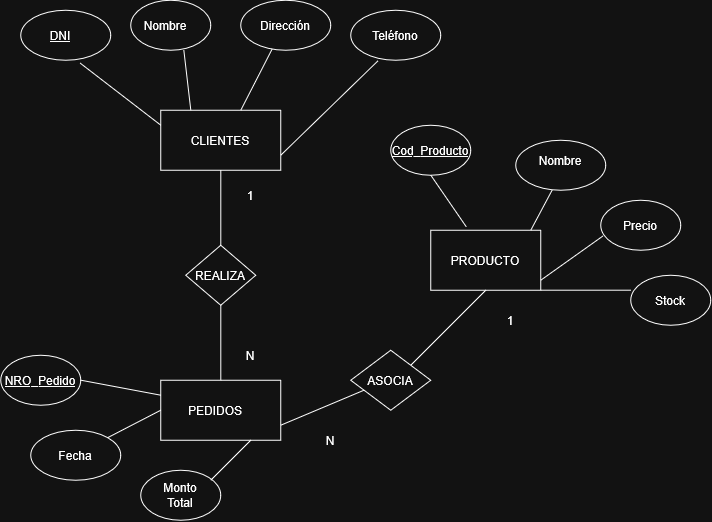

The diagram above was exported from draw.io. Its source (the exported page's mxGraphModel, read from the mxfile embedded in the PNG):
<mxGraphModel dx="893" dy="518" grid="1" gridSize="10" guides="1" tooltips="1" connect="1" arrows="1" fold="1" page="1" pageScale="1" pageWidth="827" pageHeight="1169" math="0" shadow="0">
  <root>
    <mxCell id="0" />
    <mxCell id="1" parent="0" />
    <mxCell id="5q7s6Fi3kxGq9237StvK-1" parent="1" style="rounded=0;whiteSpace=wrap;html=1;" value="" vertex="1">
      <mxGeometry height="60" width="120" x="260" y="120" as="geometry" />
    </mxCell>
    <mxCell id="5q7s6Fi3kxGq9237StvK-2" parent="1" style="ellipse;whiteSpace=wrap;html=1;shapeInside=1;" value="" vertex="1">
      <mxGeometry height="50" width="80" x="230" y="10" as="geometry" />
    </mxCell>
    <mxCell id="5q7s6Fi3kxGq9237StvK-3" parent="1" style="ellipse;whiteSpace=wrap;html=1;shapeInside=1;" value="" vertex="1">
      <mxGeometry height="50" width="90" x="340" y="10" as="geometry" />
    </mxCell>
    <mxCell id="5q7s6Fi3kxGq9237StvK-4" parent="1" style="ellipse;whiteSpace=wrap;html=1;shapeInside=1;" value="" vertex="1">
      <mxGeometry height="50" width="90" x="450" y="20" as="geometry" />
    </mxCell>
    <mxCell id="5q7s6Fi3kxGq9237StvK-5" parent="1" style="ellipse;whiteSpace=wrap;html=1;shapeInside=1;" value="" vertex="1">
      <mxGeometry height="50" width="90" x="120" y="20" as="geometry" />
    </mxCell>
    <mxCell id="5q7s6Fi3kxGq9237StvK-6" parent="1" style="rounded=0;whiteSpace=wrap;html=1;" value="" vertex="1">
      <mxGeometry height="60" width="120" x="260" y="390" as="geometry" />
    </mxCell>
    <mxCell id="5q7s6Fi3kxGq9237StvK-7" parent="1" style="rhombus;whiteSpace=wrap;html=1;shapeInside=1;" value="" vertex="1">
      <mxGeometry height="60" width="70" x="285" y="255" as="geometry" />
    </mxCell>
    <mxCell id="5q7s6Fi3kxGq9237StvK-9" edge="1" parent="1" style="endArrow=none;html=1;rounded=0;entryX=0.5;entryY=1;entryDx=0;entryDy=0;" target="5q7s6Fi3kxGq9237StvK-1" value="">
      <mxGeometry height="50" relative="1" width="50" as="geometry">
        <mxPoint x="320" y="255" as="sourcePoint" />
        <mxPoint x="370" y="205" as="targetPoint" />
      </mxGeometry>
    </mxCell>
    <mxCell id="5q7s6Fi3kxGq9237StvK-10" edge="1" parent="1" source="5q7s6Fi3kxGq9237StvK-6" style="endArrow=none;html=1;rounded=0;entryX=0.5;entryY=1;entryDx=0;entryDy=0;exitX=0.5;exitY=0;exitDx=0;exitDy=0;" target="5q7s6Fi3kxGq9237StvK-7" value="">
      <mxGeometry height="50" relative="1" width="50" as="geometry">
        <mxPoint x="320" y="380" as="sourcePoint" />
        <mxPoint x="345" y="327" as="targetPoint" />
      </mxGeometry>
    </mxCell>
    <mxCell id="5q7s6Fi3kxGq9237StvK-11" parent="1" style="text;html=1;whiteSpace=wrap;strokeColor=none;fillColor=none;align=center;verticalAlign=middle;rounded=0;" value="CLIENTES" vertex="1">
      <mxGeometry height="30" width="60" x="290" y="135" as="geometry" />
    </mxCell>
    <mxCell id="5q7s6Fi3kxGq9237StvK-12" parent="1" style="text;html=1;whiteSpace=wrap;strokeColor=none;fillColor=none;align=center;verticalAlign=middle;rounded=0;" value="REALIZA" vertex="1">
      <mxGeometry height="30" width="60" x="290" y="270" as="geometry" />
    </mxCell>
    <mxCell id="5q7s6Fi3kxGq9237StvK-13" parent="1" style="text;html=1;whiteSpace=wrap;strokeColor=none;fillColor=none;align=center;verticalAlign=middle;rounded=0;" value="PEDIDOS" vertex="1">
      <mxGeometry height="30" width="60" x="285" y="405" as="geometry" />
    </mxCell>
    <mxCell id="5q7s6Fi3kxGq9237StvK-16" parent="1" style="rounded=0;whiteSpace=wrap;html=1;" value="" vertex="1">
      <mxGeometry height="60" width="110" x="530" y="240" as="geometry" />
    </mxCell>
    <mxCell id="5q7s6Fi3kxGq9237StvK-17" parent="1" style="rhombus;whiteSpace=wrap;html=1;shapeInside=1;" value="" vertex="1">
      <mxGeometry height="60" width="80" x="450" y="360" as="geometry" />
    </mxCell>
    <mxCell id="5q7s6Fi3kxGq9237StvK-18" edge="1" parent="1" source="5q7s6Fi3kxGq9237StvK-1" style="endArrow=none;html=1;rounded=0;entryX=0.661;entryY=1.06;entryDx=0;entryDy=0;entryPerimeter=0;exitX=0;exitY=0.25;exitDx=0;exitDy=0;" target="5q7s6Fi3kxGq9237StvK-5" value="">
      <mxGeometry height="50" relative="1" width="50" as="geometry">
        <mxPoint x="170" y="135" as="sourcePoint" />
        <mxPoint x="220" y="85" as="targetPoint" />
      </mxGeometry>
    </mxCell>
    <mxCell id="5q7s6Fi3kxGq9237StvK-19" edge="1" parent="1" style="endArrow=none;html=1;rounded=0;entryX=0.348;entryY=0.978;entryDx=0;entryDy=0;entryPerimeter=0;" target="5q7s6Fi3kxGq9237StvK-3" value="">
      <mxGeometry height="50" relative="1" width="50" as="geometry">
        <mxPoint x="340" y="120" as="sourcePoint" />
        <mxPoint x="390" y="70" as="targetPoint" />
      </mxGeometry>
    </mxCell>
    <mxCell id="5q7s6Fi3kxGq9237StvK-20" edge="1" parent="1" source="5q7s6Fi3kxGq9237StvK-1" style="endArrow=none;html=1;rounded=0;entryX=0.663;entryY=1.001;entryDx=0;entryDy=0;entryPerimeter=0;exitX=0.25;exitY=0;exitDx=0;exitDy=0;" target="5q7s6Fi3kxGq9237StvK-2" value="">
      <mxGeometry height="50" relative="1" width="50" as="geometry">
        <mxPoint x="290" y="110" as="sourcePoint" />
        <mxPoint x="320" y="60" as="targetPoint" />
      </mxGeometry>
    </mxCell>
    <mxCell id="5q7s6Fi3kxGq9237StvK-21" edge="1" parent="1" style="endArrow=none;html=1;rounded=0;entryX=0.302;entryY=1.013;entryDx=0;entryDy=0;entryPerimeter=0;" target="5q7s6Fi3kxGq9237StvK-4" value="">
      <mxGeometry height="50" relative="1" width="50" as="geometry">
        <mxPoint x="380" y="165" as="sourcePoint" />
        <mxPoint x="430" y="115" as="targetPoint" />
      </mxGeometry>
    </mxCell>
    <mxCell id="5q7s6Fi3kxGq9237StvK-22" parent="1" style="ellipse;whiteSpace=wrap;html=1;shapeInside=1;" value="" vertex="1">
      <mxGeometry height="50" width="80" x="100" y="365" as="geometry" />
    </mxCell>
    <mxCell id="5q7s6Fi3kxGq9237StvK-23" parent="1" style="ellipse;whiteSpace=wrap;html=1;shapeInside=1;" value="" vertex="1">
      <mxGeometry height="50" width="90" x="615" y="150" as="geometry" />
    </mxCell>
    <mxCell id="5q7s6Fi3kxGq9237StvK-24" parent="1" style="ellipse;whiteSpace=wrap;html=1;shapeInside=1;" value="" vertex="1">
      <mxGeometry height="50" width="90" x="130" y="440" as="geometry" />
    </mxCell>
    <mxCell id="5q7s6Fi3kxGq9237StvK-25" parent="1" style="ellipse;whiteSpace=wrap;html=1;shapeInside=1;" value="" vertex="1">
      <mxGeometry height="50" width="80" x="240" y="480" as="geometry" />
    </mxCell>
    <mxCell id="5q7s6Fi3kxGq9237StvK-26" parent="1" style="text;html=1;whiteSpace=wrap;strokeColor=none;fillColor=none;align=center;verticalAlign=middle;rounded=0;" value="&lt;u&gt;NRO_Pedido&lt;/u&gt;" vertex="1">
      <mxGeometry height="30" width="60" x="110" y="375" as="geometry" />
    </mxCell>
    <mxCell id="5q7s6Fi3kxGq9237StvK-27" parent="1" style="text;html=1;whiteSpace=wrap;strokeColor=none;fillColor=none;align=center;verticalAlign=middle;rounded=0;" value="Fecha" vertex="1">
      <mxGeometry height="30" width="60" x="145" y="450" as="geometry" />
    </mxCell>
    <mxCell id="5q7s6Fi3kxGq9237StvK-28" parent="1" style="text;html=1;whiteSpace=wrap;strokeColor=none;fillColor=none;align=center;verticalAlign=middle;rounded=0;" value="Monto Total" vertex="1">
      <mxGeometry height="30" width="60" x="250" y="490" as="geometry" />
    </mxCell>
    <mxCell id="5q7s6Fi3kxGq9237StvK-29" edge="1" parent="1" style="endArrow=none;html=1;rounded=0;entryX=0.163;entryY=0.668;entryDx=0;entryDy=0;entryPerimeter=0;" target="5q7s6Fi3kxGq9237StvK-17" value="">
      <mxGeometry height="50" relative="1" width="50" as="geometry">
        <mxPoint x="380" y="435" as="sourcePoint" />
        <mxPoint x="430" y="385" as="targetPoint" />
      </mxGeometry>
    </mxCell>
    <mxCell id="5q7s6Fi3kxGq9237StvK-30" edge="1" parent="1" style="endArrow=none;html=1;rounded=0;entryX=0.5;entryY=1;entryDx=0;entryDy=0;" target="5q7s6Fi3kxGq9237StvK-16" value="">
      <mxGeometry height="50" relative="1" width="50" as="geometry">
        <mxPoint x="510" y="375" as="sourcePoint" />
        <mxPoint x="560" y="325" as="targetPoint" />
      </mxGeometry>
    </mxCell>
    <mxCell id="5q7s6Fi3kxGq9237StvK-31" parent="1" style="text;html=1;whiteSpace=wrap;strokeColor=none;fillColor=none;align=center;verticalAlign=middle;rounded=0;" value="PRODUCTO" vertex="1">
      <mxGeometry height="30" width="60" x="555" y="255" as="geometry" />
    </mxCell>
    <mxCell id="5q7s6Fi3kxGq9237StvK-32" parent="1" style="ellipse;whiteSpace=wrap;html=1;shapeInside=1;" value="" vertex="1">
      <mxGeometry height="50" width="80" x="730" y="285" as="geometry" />
    </mxCell>
    <mxCell id="5q7s6Fi3kxGq9237StvK-33" parent="1" style="ellipse;whiteSpace=wrap;html=1;shapeInside=1;" value="" vertex="1">
      <mxGeometry height="50" width="80" x="700" y="210" as="geometry" />
    </mxCell>
    <mxCell id="5q7s6Fi3kxGq9237StvK-34" parent="1" style="ellipse;whiteSpace=wrap;html=1;shapeInside=1;" value="" vertex="1">
      <mxGeometry height="50" width="80" x="490" y="135" as="geometry" />
    </mxCell>
    <mxCell id="5q7s6Fi3kxGq9237StvK-35" parent="1" style="text;html=1;whiteSpace=wrap;strokeColor=none;fillColor=none;align=center;verticalAlign=middle;rounded=0;" value="ASOCIA" vertex="1">
      <mxGeometry height="30" width="60" x="460" y="375" as="geometry" />
    </mxCell>
    <mxCell id="5q7s6Fi3kxGq9237StvK-36" parent="1" style="text;html=1;whiteSpace=wrap;strokeColor=none;fillColor=none;align=center;verticalAlign=middle;rounded=0;" value="Stock" vertex="1">
      <mxGeometry height="30" width="60" x="740" y="295" as="geometry" />
    </mxCell>
    <mxCell id="5q7s6Fi3kxGq9237StvK-37" parent="1" style="text;html=1;whiteSpace=wrap;strokeColor=none;fillColor=none;align=center;verticalAlign=middle;rounded=0;" value="Precio" vertex="1">
      <mxGeometry height="30" width="60" x="710" y="220" as="geometry" />
    </mxCell>
    <mxCell id="5q7s6Fi3kxGq9237StvK-38" parent="1" style="text;html=1;whiteSpace=wrap;strokeColor=none;fillColor=none;align=center;verticalAlign=middle;rounded=0;" value="Nombre" vertex="1">
      <mxGeometry height="30" width="60" x="630" y="155" as="geometry" />
    </mxCell>
    <mxCell id="5q7s6Fi3kxGq9237StvK-39" parent="1" style="text;html=1;whiteSpace=wrap;strokeColor=none;fillColor=none;align=center;verticalAlign=middle;rounded=0;" value="&lt;u&gt;Cod_Producto&lt;/u&gt;" vertex="1">
      <mxGeometry height="30" width="60" x="500" y="145" as="geometry" />
    </mxCell>
    <mxCell id="5q7s6Fi3kxGq9237StvK-40" parent="1" style="text;html=1;whiteSpace=wrap;strokeColor=none;fillColor=none;align=center;verticalAlign=middle;rounded=0;" value="Teléfono" vertex="1">
      <mxGeometry height="30" width="60" x="465" y="30" as="geometry" />
    </mxCell>
    <mxCell id="5q7s6Fi3kxGq9237StvK-41" parent="1" style="text;html=1;whiteSpace=wrap;strokeColor=none;fillColor=none;align=center;verticalAlign=middle;rounded=0;" value="Dirección" vertex="1">
      <mxGeometry height="30" width="60" x="355" y="20" as="geometry" />
    </mxCell>
    <mxCell id="5q7s6Fi3kxGq9237StvK-42" parent="1" style="text;html=1;whiteSpace=wrap;strokeColor=none;fillColor=none;align=center;verticalAlign=middle;rounded=0;" value="Nombre" vertex="1">
      <mxGeometry height="30" width="60" x="235" y="20" as="geometry" />
    </mxCell>
    <mxCell id="5q7s6Fi3kxGq9237StvK-43" parent="1" style="text;html=1;whiteSpace=wrap;strokeColor=none;fillColor=none;align=center;verticalAlign=middle;rounded=0;" value="&lt;u&gt;DNI&lt;/u&gt;" vertex="1">
      <mxGeometry height="30" width="60" x="130" y="30" as="geometry" />
    </mxCell>
    <mxCell id="5q7s6Fi3kxGq9237StvK-44" edge="1" parent="1" source="5q7s6Fi3kxGq9237StvK-16" style="endArrow=none;html=1;rounded=0;exitX=1;exitY=1;exitDx=0;exitDy=0;entryX=0;entryY=0.3;entryDx=0;entryDy=0;entryPerimeter=0;" target="5q7s6Fi3kxGq9237StvK-32" value="">
      <mxGeometry height="50" relative="1" width="50" as="geometry">
        <mxPoint x="660" y="340" as="sourcePoint" />
        <mxPoint x="710" y="290" as="targetPoint" />
      </mxGeometry>
    </mxCell>
    <mxCell id="5q7s6Fi3kxGq9237StvK-45" edge="1" parent="1" style="endArrow=none;html=1;rounded=0;entryX=0.024;entryY=0.719;entryDx=0;entryDy=0;entryPerimeter=0;" target="5q7s6Fi3kxGq9237StvK-33" value="">
      <mxGeometry height="50" relative="1" width="50" as="geometry">
        <mxPoint x="640" y="290" as="sourcePoint" />
        <mxPoint x="690" y="240" as="targetPoint" />
      </mxGeometry>
    </mxCell>
    <mxCell id="5q7s6Fi3kxGq9237StvK-46" edge="1" parent="1" style="endArrow=none;html=1;rounded=0;entryX=0.403;entryY=1.001;entryDx=0;entryDy=0;entryPerimeter=0;" target="5q7s6Fi3kxGq9237StvK-23" value="">
      <mxGeometry height="50" relative="1" width="50" as="geometry">
        <mxPoint x="630" y="240" as="sourcePoint" />
        <mxPoint x="680" y="190" as="targetPoint" />
      </mxGeometry>
    </mxCell>
    <mxCell id="5q7s6Fi3kxGq9237StvK-47" edge="1" parent="1" source="5q7s6Fi3kxGq9237StvK-16" style="endArrow=none;html=1;rounded=0;entryX=0.5;entryY=1;entryDx=0;entryDy=0;exitX=0.322;exitY=-0.058;exitDx=0;exitDy=0;exitPerimeter=0;" target="5q7s6Fi3kxGq9237StvK-34" value="">
      <mxGeometry height="50" relative="1" width="50" as="geometry">
        <mxPoint x="525" y="240" as="sourcePoint" />
        <mxPoint x="575" y="190" as="targetPoint" />
      </mxGeometry>
    </mxCell>
    <mxCell id="5q7s6Fi3kxGq9237StvK-48" edge="1" parent="1" style="endArrow=none;html=1;rounded=0;entryX=0.75;entryY=1;entryDx=0;entryDy=0;" target="5q7s6Fi3kxGq9237StvK-6" value="">
      <mxGeometry height="50" relative="1" width="50" as="geometry">
        <mxPoint x="310" y="490" as="sourcePoint" />
        <mxPoint x="360" y="440" as="targetPoint" />
      </mxGeometry>
    </mxCell>
    <mxCell id="5q7s6Fi3kxGq9237StvK-49" edge="1" parent="1" source="5q7s6Fi3kxGq9237StvK-24" style="endArrow=none;html=1;rounded=0;entryX=0;entryY=0.5;entryDx=0;entryDy=0;exitX=1;exitY=0;exitDx=0;exitDy=0;" target="5q7s6Fi3kxGq9237StvK-6" value="">
      <mxGeometry height="50" relative="1" width="50" as="geometry">
        <mxPoint x="210" y="440" as="sourcePoint" />
        <mxPoint x="260" y="390" as="targetPoint" />
      </mxGeometry>
    </mxCell>
    <mxCell id="5q7s6Fi3kxGq9237StvK-50" edge="1" parent="1" source="5q7s6Fi3kxGq9237StvK-22" style="endArrow=none;html=1;rounded=0;entryX=0;entryY=0.25;entryDx=0;entryDy=0;exitX=1;exitY=0.5;exitDx=0;exitDy=0;" target="5q7s6Fi3kxGq9237StvK-6" value="">
      <mxGeometry height="50" relative="1" width="50" as="geometry">
        <mxPoint x="185" y="405" as="sourcePoint" />
        <mxPoint x="235" y="355" as="targetPoint" />
      </mxGeometry>
    </mxCell>
    <mxCell id="5q7s6Fi3kxGq9237StvK-53" parent="1" style="text;html=1;whiteSpace=wrap;strokeColor=none;fillColor=none;align=center;verticalAlign=middle;rounded=0;" value="1" vertex="1">
      <mxGeometry height="30" width="60" x="320" y="190" as="geometry" />
    </mxCell>
    <mxCell id="5q7s6Fi3kxGq9237StvK-54" parent="1" style="text;html=1;whiteSpace=wrap;strokeColor=none;fillColor=none;align=center;verticalAlign=middle;rounded=0;" value="N" vertex="1">
      <mxGeometry height="30" width="60" x="320" y="350" as="geometry" />
    </mxCell>
    <mxCell id="5q7s6Fi3kxGq9237StvK-55" parent="1" style="text;html=1;whiteSpace=wrap;strokeColor=none;fillColor=none;align=center;verticalAlign=middle;rounded=0;" value="N" vertex="1">
      <mxGeometry height="30" width="60" x="400" y="435" as="geometry" />
    </mxCell>
    <mxCell id="5q7s6Fi3kxGq9237StvK-56" parent="1" style="text;html=1;whiteSpace=wrap;strokeColor=none;fillColor=none;align=center;verticalAlign=middle;rounded=0;" value="1" vertex="1">
      <mxGeometry height="30" width="60" x="580" y="315" as="geometry" />
    </mxCell>
  </root>
</mxGraphModel>